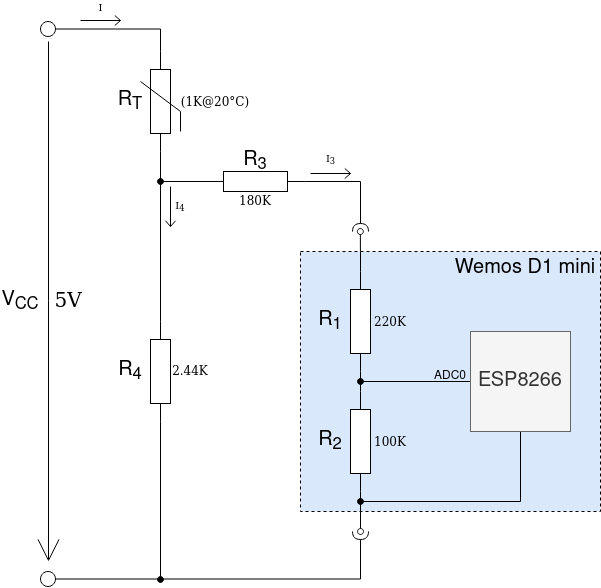

The diagram above was exported from draw.io. Its source (the exported page's mxGraphModel, read from the mxfile embedded in the PNG):
<mxGraphModel dx="1125" dy="1566" grid="1" gridSize="10" guides="1" tooltips="1" connect="1" arrows="1" fold="1" page="1" pageScale="1" pageWidth="1169" pageHeight="827" math="0" shadow="0">
  <root>
    <mxCell id="0" />
    <mxCell id="1" parent="0" />
    <mxCell id="2" value="" style="rounded=0;whiteSpace=wrap;html=1;fontSize=20;dashed=1;fillColor=#dae8fc;" vertex="1" parent="1">
      <mxGeometry x="540" y="-490" width="300" height="260" as="geometry" />
    </mxCell>
    <mxCell id="3" style="edgeStyle=orthogonalEdgeStyle;rounded=0;orthogonalLoop=1;jettySize=auto;html=1;exitX=1;exitY=0.5;exitDx=0;exitDy=0;exitPerimeter=0;endArrow=oval;endFill=1;" edge="1" source="5" parent="1">
      <mxGeometry relative="1" as="geometry">
        <mxPoint x="400" y="-162" as="targetPoint" />
      </mxGeometry>
    </mxCell>
    <mxCell id="4" style="edgeStyle=orthogonalEdgeStyle;rounded=0;orthogonalLoop=1;jettySize=auto;html=1;exitX=0;exitY=0.5;exitDx=0;exitDy=0;exitPerimeter=0;entryX=0;entryY=0.5;entryDx=0;entryDy=0;entryPerimeter=0;endArrow=none;endFill=0;" edge="1" source="5" parent="1">
      <mxGeometry relative="1" as="geometry">
        <mxPoint x="400" y="-589.9999999999999" as="targetPoint" />
      </mxGeometry>
    </mxCell>
    <mxCell id="5" value="" style="pointerEvents=1;verticalLabelPosition=bottom;shadow=0;dashed=0;align=center;html=1;verticalAlign=top;shape=mxgraph.electrical.resistors.resistor_1;rotation=90;" vertex="1" parent="1">
      <mxGeometry x="350" y="-380" width="100" height="20" as="geometry" />
    </mxCell>
    <mxCell id="6" style="edgeStyle=orthogonalEdgeStyle;rounded=0;orthogonalLoop=1;jettySize=auto;html=1;exitX=1;exitY=0.5;exitDx=0;exitDy=0;exitPerimeter=0;entryX=0;entryY=0.5;entryDx=0;entryDy=0;entryPerimeter=0;endArrow=none;endFill=0;" edge="1" source="8" target="10" parent="1">
      <mxGeometry relative="1" as="geometry" />
    </mxCell>
    <mxCell id="7" style="edgeStyle=orthogonalEdgeStyle;rounded=0;orthogonalLoop=1;jettySize=auto;html=1;exitX=0;exitY=0.5;exitDx=0;exitDy=0;exitPerimeter=0;startArrow=none;startFill=0;endArrow=oval;endFill=0;fontSize=12;" edge="1" source="8" parent="1">
      <mxGeometry relative="1" as="geometry">
        <mxPoint x="599.8571428571427" y="-510" as="targetPoint" />
      </mxGeometry>
    </mxCell>
    <mxCell id="8" value="" style="pointerEvents=1;verticalLabelPosition=bottom;shadow=0;dashed=0;align=center;html=1;verticalAlign=top;shape=mxgraph.electrical.resistors.resistor_1;rotation=90;" vertex="1" parent="1">
      <mxGeometry x="550" y="-430" width="100" height="20" as="geometry" />
    </mxCell>
    <mxCell id="9" style="edgeStyle=orthogonalEdgeStyle;rounded=0;orthogonalLoop=1;jettySize=auto;html=1;exitX=1;exitY=0.5;exitDx=0;exitDy=0;exitPerimeter=0;startArrow=none;startFill=0;endArrow=oval;endFill=0;fontSize=12;" edge="1" source="10" parent="1">
      <mxGeometry relative="1" as="geometry">
        <mxPoint x="600.0344827586207" y="-210" as="targetPoint" />
      </mxGeometry>
    </mxCell>
    <mxCell id="10" value="" style="pointerEvents=1;verticalLabelPosition=bottom;shadow=0;dashed=0;align=center;html=1;verticalAlign=top;shape=mxgraph.electrical.resistors.resistor_1;rotation=90;" vertex="1" parent="1">
      <mxGeometry x="550" y="-310" width="100" height="20" as="geometry" />
    </mxCell>
    <mxCell id="11" value="" style="verticalLabelPosition=bottom;shadow=0;dashed=0;align=center;html=1;verticalAlign=top;strokeWidth=1;shape=ellipse;perimeter=ellipsePerimeter;" vertex="1" parent="1">
      <mxGeometry x="280" y="-170" width="15" height="15" as="geometry" />
    </mxCell>
    <mxCell id="12" style="edgeStyle=orthogonalEdgeStyle;rounded=0;orthogonalLoop=1;jettySize=auto;html=1;exitX=1;exitY=0.5;exitDx=0;exitDy=0;entryX=1;entryY=0.5;entryDx=0;entryDy=0;entryPerimeter=0;endArrow=none;endFill=0;" edge="1" source="13" parent="1">
      <mxGeometry relative="1" as="geometry">
        <mxPoint x="400" y="-689.9999999999999" as="targetPoint" />
      </mxGeometry>
    </mxCell>
    <mxCell id="13" value="" style="verticalLabelPosition=bottom;shadow=0;dashed=0;align=center;html=1;verticalAlign=top;strokeWidth=1;shape=ellipse;perimeter=ellipsePerimeter;" vertex="1" parent="1">
      <mxGeometry x="280" y="-720" width="15" height="15" as="geometry" />
    </mxCell>
    <mxCell id="14" value="R&lt;sub&gt;T&lt;/sub&gt;" style="text;html=1;strokeColor=none;fillColor=none;align=center;verticalAlign=middle;whiteSpace=wrap;rounded=0;fontSize=20;fontFamily=Helvetica;" vertex="1" parent="1">
      <mxGeometry x="350" y="-650" width="40" height="20" as="geometry" />
    </mxCell>
    <mxCell id="15" value="&lt;font face=&quot;Verdana&quot;&gt;2.44K&lt;/font&gt;" style="text;html=1;strokeColor=none;fillColor=none;align=center;verticalAlign=middle;whiteSpace=wrap;rounded=0;fontFamily=Helvetica;" vertex="1" parent="1">
      <mxGeometry x="410" y="-380" width="40" height="20" as="geometry" />
    </mxCell>
    <mxCell id="16" value="220K" style="text;html=1;strokeColor=none;fillColor=none;align=center;verticalAlign=middle;whiteSpace=wrap;rounded=0;fontFamily=Verdana;" vertex="1" parent="1">
      <mxGeometry x="610" y="-430" width="40" height="20" as="geometry" />
    </mxCell>
    <mxCell id="17" value="100K" style="text;html=1;strokeColor=none;fillColor=none;align=center;verticalAlign=middle;whiteSpace=wrap;rounded=0;fontFamily=Verdana;" vertex="1" parent="1">
      <mxGeometry x="610" y="-310" width="40" height="20" as="geometry" />
    </mxCell>
    <mxCell id="18" value="" style="endArrow=open;html=1;strokeWidth=1;endFill=0;endSize=20;fontSize=20;" edge="1" parent="1">
      <mxGeometry width="100" relative="1" as="geometry">
        <mxPoint x="288" y="-699.9999999999999" as="sourcePoint" />
        <mxPoint x="288" y="-180" as="targetPoint" />
      </mxGeometry>
    </mxCell>
    <mxCell id="19" value="&lt;div&gt;V&lt;sub&gt;CC&lt;/sub&gt;&lt;/div&gt;" style="text;html=1;strokeColor=none;fillColor=none;align=center;verticalAlign=middle;whiteSpace=wrap;rounded=0;fontSize=20;" vertex="1" parent="1">
      <mxGeometry x="240" y="-450" width="40" height="20" as="geometry" />
    </mxCell>
    <mxCell id="20" style="edgeStyle=orthogonalEdgeStyle;rounded=0;orthogonalLoop=1;jettySize=auto;html=1;exitX=0;exitY=0.5;exitDx=0;exitDy=0;exitPerimeter=0;startArrow=none;startFill=0;endArrow=oval;endFill=1;fontSize=20;" edge="1" source="22" parent="1">
      <mxGeometry relative="1" as="geometry">
        <mxPoint x="400" y="-559.9999999999999" as="targetPoint" />
        <Array as="points">
          <mxPoint x="450" y="-560" />
          <mxPoint x="450" y="-560" />
        </Array>
      </mxGeometry>
    </mxCell>
    <mxCell id="21" style="edgeStyle=orthogonalEdgeStyle;rounded=0;orthogonalLoop=1;jettySize=auto;html=1;exitX=1;exitY=0.5;exitDx=0;exitDy=0;exitPerimeter=0;startArrow=none;startFill=0;endArrow=halfCircle;endFill=0;fontSize=12;" edge="1" source="22" parent="1">
      <mxGeometry relative="1" as="geometry">
        <mxPoint x="600" y="-510" as="targetPoint" />
      </mxGeometry>
    </mxCell>
    <mxCell id="22" value="" style="pointerEvents=1;verticalLabelPosition=bottom;shadow=0;dashed=0;align=center;html=1;verticalAlign=top;shape=mxgraph.electrical.resistors.resistor_1;rotation=0;" vertex="1" parent="1">
      <mxGeometry x="445" y="-570" width="100" height="20" as="geometry" />
    </mxCell>
    <mxCell id="23" value="&lt;font face=&quot;Verdana&quot;&gt;180K&lt;/font&gt;" style="text;html=1;strokeColor=none;fillColor=none;align=center;verticalAlign=middle;whiteSpace=wrap;rounded=0;fontFamily=Helvetica;" vertex="1" parent="1">
      <mxGeometry x="475" y="-550" width="40" height="20" as="geometry" />
    </mxCell>
    <mxCell id="24" style="edgeStyle=orthogonalEdgeStyle;rounded=0;orthogonalLoop=1;jettySize=auto;html=1;exitX=0;exitY=0.5;exitDx=0;exitDy=0;startArrow=none;startFill=0;endArrow=oval;endFill=1;fontSize=20;" edge="1" source="26" parent="1">
      <mxGeometry relative="1" as="geometry">
        <mxPoint x="600" y="-360" as="targetPoint" />
      </mxGeometry>
    </mxCell>
    <mxCell id="25" style="edgeStyle=orthogonalEdgeStyle;rounded=0;orthogonalLoop=1;jettySize=auto;html=1;startArrow=none;startFill=0;endArrow=oval;endFill=1;fontSize=12;" edge="1" source="26" parent="1">
      <mxGeometry relative="1" as="geometry">
        <mxPoint x="600" y="-240" as="targetPoint" />
        <Array as="points">
          <mxPoint x="760" y="-240" />
        </Array>
      </mxGeometry>
    </mxCell>
    <mxCell id="26" value="ESP8266" style="whiteSpace=wrap;html=1;aspect=fixed;fontSize=20;fillColor=#f5f5f5;strokeColor=#666666;fontColor=#333333;" vertex="1" parent="1">
      <mxGeometry x="710" y="-410" width="100" height="100" as="geometry" />
    </mxCell>
    <mxCell id="27" value="Wemos D1 mini" style="text;html=1;strokeColor=none;fillColor=none;align=center;verticalAlign=middle;whiteSpace=wrap;rounded=0;fontSize=20;" vertex="1" parent="1">
      <mxGeometry x="690" y="-483" width="150" height="20" as="geometry" />
    </mxCell>
    <mxCell id="28" value="ADC0" style="text;html=1;strokeColor=none;fillColor=none;align=center;verticalAlign=middle;whiteSpace=wrap;rounded=0;fontSize=12;" vertex="1" parent="1">
      <mxGeometry x="670" y="-370" width="40" height="10" as="geometry" />
    </mxCell>
    <mxCell id="29" style="edgeStyle=orthogonalEdgeStyle;rounded=0;orthogonalLoop=1;jettySize=auto;html=1;exitX=1;exitY=0.5;exitDx=0;exitDy=0;startArrow=none;startFill=0;endArrow=halfCircle;endFill=0;fontSize=12;" edge="1" source="11" parent="1">
      <mxGeometry relative="1" as="geometry">
        <mxPoint x="600" y="-210" as="targetPoint" />
        <mxPoint x="555" y="-549.9999999999999" as="sourcePoint" />
      </mxGeometry>
    </mxCell>
    <mxCell id="30" value="(1K@20°C)" style="text;html=1;strokeColor=none;fillColor=none;align=center;verticalAlign=middle;whiteSpace=wrap;rounded=0;fontSize=12;fontFamily=Verdana;" vertex="1" parent="1">
      <mxGeometry x="435" y="-650" width="40" height="20" as="geometry" />
    </mxCell>
    <mxCell id="31" value="" style="pointerEvents=1;verticalLabelPosition=bottom;shadow=0;dashed=0;align=center;html=1;verticalAlign=top;shape=mxgraph.electrical.resistors.resistor_1;strokeColor=#000000;fontSize=12;rotation=-90;" vertex="1" parent="1">
      <mxGeometry x="350" y="-650" width="100" height="20" as="geometry" />
    </mxCell>
    <mxCell id="32" value="" style="endArrow=none;html=1;fontSize=12;" edge="1" parent="1">
      <mxGeometry width="50" height="50" relative="1" as="geometry">
        <mxPoint x="380" y="-659.9999999999999" as="sourcePoint" />
        <mxPoint x="420" y="-629.9999999999999" as="targetPoint" />
      </mxGeometry>
    </mxCell>
    <mxCell id="33" value="" style="endArrow=none;html=1;fontSize=12;" edge="1" parent="1">
      <mxGeometry width="50" height="50" relative="1" as="geometry">
        <mxPoint x="420" y="-609.9999999999999" as="sourcePoint" />
        <mxPoint x="420" y="-629.9999999999999" as="targetPoint" />
      </mxGeometry>
    </mxCell>
    <mxCell id="34" value="I&lt;sub&gt;3&lt;/sub&gt;" style="verticalLabelPosition=top;verticalAlign=bottom;shape=mxgraph.electrical.signal_sources.current_flow;shadow=0;dashed=0;align=center;strokeWidth=1;fontSize=10;html=1;fontFamily=Verdana;" vertex="1" parent="1">
      <mxGeometry x="550" y="-573" width="40" height="10" as="geometry" />
    </mxCell>
    <mxCell id="35" value="&lt;font style=&quot;font-size: 20px&quot;&gt;R&lt;sub&gt;3&lt;/sub&gt;&lt;/font&gt;" style="text;html=1;strokeColor=none;fillColor=none;align=center;verticalAlign=middle;whiteSpace=wrap;rounded=0;fontFamily=Helvetica;" vertex="1" parent="1">
      <mxGeometry x="475" y="-590" width="40" height="20" as="geometry" />
    </mxCell>
    <mxCell id="36" value="&lt;font style=&quot;font-size: 20px&quot;&gt;R&lt;sub&gt;4&lt;/sub&gt;&lt;/font&gt;" style="text;html=1;strokeColor=none;fillColor=none;align=center;verticalAlign=middle;whiteSpace=wrap;rounded=0;fontFamily=Helvetica;" vertex="1" parent="1">
      <mxGeometry x="350" y="-380" width="40" height="20" as="geometry" />
    </mxCell>
    <mxCell id="37" value="&lt;div&gt;I&lt;br&gt;&lt;/div&gt;" style="verticalLabelPosition=top;verticalAlign=bottom;shape=mxgraph.electrical.signal_sources.current_flow;shadow=0;dashed=0;align=center;strokeWidth=1;fontSize=10;html=1;fontFamily=Verdana;" vertex="1" parent="1">
      <mxGeometry x="320" y="-726" width="40" height="10" as="geometry" />
    </mxCell>
    <mxCell id="38" value="&lt;font style=&quot;font-size: 20px&quot;&gt;R&lt;sub&gt;1&lt;/sub&gt;&lt;/font&gt;" style="text;html=1;strokeColor=none;fillColor=none;align=center;verticalAlign=middle;whiteSpace=wrap;rounded=0;fontFamily=Helvetica;" vertex="1" parent="1">
      <mxGeometry x="550" y="-430" width="40" height="20" as="geometry" />
    </mxCell>
    <mxCell id="39" value="&lt;font style=&quot;font-size: 20px&quot;&gt;R&lt;sub&gt;2&lt;/sub&gt;&lt;/font&gt;" style="text;html=1;strokeColor=none;fillColor=none;align=center;verticalAlign=middle;whiteSpace=wrap;rounded=0;fontFamily=Helvetica;" vertex="1" parent="1">
      <mxGeometry x="550" y="-310" width="40" height="20" as="geometry" />
    </mxCell>
    <mxCell id="40" value="" style="verticalLabelPosition=top;verticalAlign=bottom;shape=mxgraph.electrical.signal_sources.current_flow;shadow=0;dashed=0;align=center;strokeWidth=1;fontSize=10;html=1;fontFamily=Verdana;rotation=90;" vertex="1" parent="1">
      <mxGeometry x="390" y="-540" width="40" height="10" as="geometry" />
    </mxCell>
    <mxCell id="41" value="I&lt;sub&gt;4&lt;/sub&gt;" style="text;html=1;strokeColor=none;fillColor=none;align=center;verticalAlign=middle;whiteSpace=wrap;rounded=0;fontFamily=Verdana;fontSize=10;" vertex="1" parent="1">
      <mxGeometry x="410" y="-545" width="20" height="20" as="geometry" />
    </mxCell>
    <mxCell id="42" value="&lt;div&gt;5V&lt;/div&gt;" style="text;html=1;strokeColor=none;fillColor=none;align=center;verticalAlign=middle;whiteSpace=wrap;rounded=0;fontSize=20;fontFamily=Verdana;" vertex="1" parent="1">
      <mxGeometry x="288" y="-452" width="40" height="20" as="geometry" />
    </mxCell>
  </root>
</mxGraphModel>